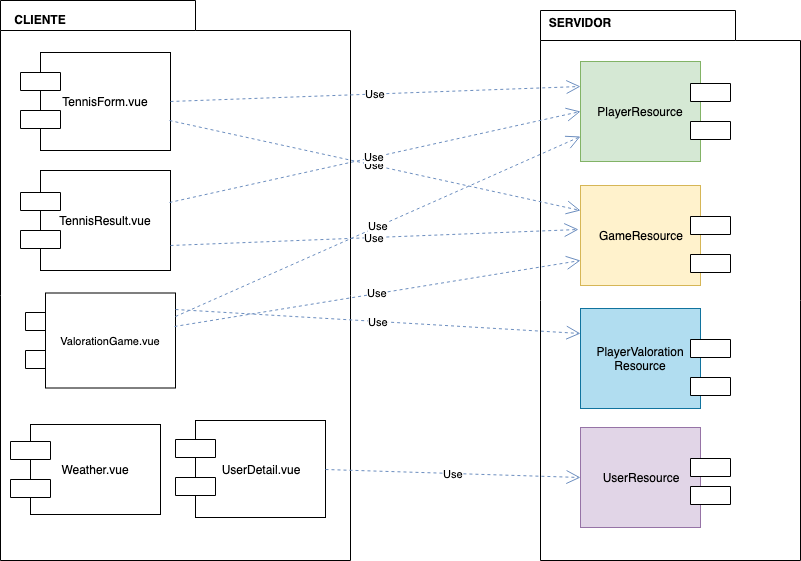

The diagram above was exported from draw.io. Its source (the exported page's mxGraphModel, read from the mxfile embedded in the PNG):
<mxGraphModel dx="918" dy="1701" grid="1" gridSize="10" guides="1" tooltips="1" connect="1" arrows="1" fold="1" page="1" pageScale="1" pageWidth="827" pageHeight="1169" math="0" shadow="0">
  <root>
    <mxCell id="0" />
    <mxCell id="1" parent="0" />
    <mxCell id="4OftyYT4Xu0uSEjtU4bf-14" value="" style="shape=folder;fontStyle=1;spacingTop=10;tabWidth=195;tabHeight=30;tabPosition=left;html=1;gradientColor=none;" parent="1" vertex="1">
      <mxGeometry x="540" y="-10" width="260" height="550" as="geometry" />
    </mxCell>
    <mxCell id="4OftyYT4Xu0uSEjtU4bf-13" value="" style="shape=folder;fontStyle=1;spacingTop=10;tabWidth=195;tabHeight=30;tabPosition=left;html=1;gradientColor=none;" parent="1" vertex="1">
      <mxGeometry y="-20" width="350" height="560" as="geometry" />
    </mxCell>
    <mxCell id="4OftyYT4Xu0uSEjtU4bf-1" value="TennisForm.vue" style="rounded=0;whiteSpace=wrap;html=1;" parent="1" vertex="1">
      <mxGeometry x="40" y="32" width="130" height="98" as="geometry" />
    </mxCell>
    <mxCell id="4OftyYT4Xu0uSEjtU4bf-12" value="TennisResult.vue" style="rounded=0;whiteSpace=wrap;html=1;" parent="1" vertex="1">
      <mxGeometry x="40" y="150" width="130" height="100" as="geometry" />
    </mxCell>
    <mxCell id="4OftyYT4Xu0uSEjtU4bf-15" value="CLIENTE" style="text;align=center;fontStyle=1;verticalAlign=middle;spacingLeft=3;spacingRight=3;strokeColor=none;rotatable=0;points=[[0,0.5],[1,0.5]];portConstraint=eastwest;gradientColor=none;" parent="1" vertex="1">
      <mxGeometry y="-13" width="80" height="26" as="geometry" />
    </mxCell>
    <mxCell id="4OftyYT4Xu0uSEjtU4bf-16" value="SERVIDOR" style="text;align=center;fontStyle=1;verticalAlign=middle;spacingLeft=3;spacingRight=3;strokeColor=none;rotatable=0;points=[[0,0.5],[1,0.5]];portConstraint=eastwest;gradientColor=none;" parent="1" vertex="1">
      <mxGeometry x="540" y="-10" width="80" height="26" as="geometry" />
    </mxCell>
    <mxCell id="4OftyYT4Xu0uSEjtU4bf-37" style="edgeStyle=orthogonalEdgeStyle;rounded=0;orthogonalLoop=1;jettySize=auto;html=1;exitX=0.75;exitY=1;exitDx=0;exitDy=0;entryX=0.75;entryY=1;entryDx=0;entryDy=0;" parent="1" source="4OftyYT4Xu0uSEjtU4bf-27" target="4OftyYT4Xu0uSEjtU4bf-27" edge="1">
      <mxGeometry relative="1" as="geometry">
        <mxPoint x="110" y="415" as="targetPoint" />
      </mxGeometry>
    </mxCell>
    <mxCell id="4OftyYT4Xu0uSEjtU4bf-27" value="UserDetail.vue" style="rounded=0;whiteSpace=wrap;html=1;" parent="1" vertex="1">
      <mxGeometry x="195" y="400" width="130" height="97" as="geometry" />
    </mxCell>
    <mxCell id="4OftyYT4Xu0uSEjtU4bf-42" value="Weather.vue" style="rounded=0;whiteSpace=wrap;html=1;" parent="1" vertex="1">
      <mxGeometry x="30" y="404" width="130" height="90" as="geometry" />
    </mxCell>
    <mxCell id="4OftyYT4Xu0uSEjtU4bf-60" value="GameResource" style="rounded=0;whiteSpace=wrap;html=1;fillColor=#fff2cc;strokeColor=#d6b656;" parent="1" vertex="1">
      <mxGeometry x="580" y="165" width="120" height="100" as="geometry" />
    </mxCell>
    <mxCell id="4OftyYT4Xu0uSEjtU4bf-73" value="PlayerResource" style="rounded=0;whiteSpace=wrap;html=1;fillColor=#d5e8d4;strokeColor=#82b366;" parent="1" vertex="1">
      <mxGeometry x="580" y="41" width="120" height="100" as="geometry" />
    </mxCell>
    <mxCell id="BBbeqQ1JuA1nMkCf6AvL-15" value="" style="verticalLabelPosition=bottom;verticalAlign=top;html=1;shape=mxgraph.basic.rect;fillColor=#ffffff;fillColor2=none;strokeColor=#000000;strokeWidth=1;size=20;indent=5;shadow=0;" vertex="1" parent="1">
      <mxGeometry x="20" y="52" width="40" height="18" as="geometry" />
    </mxCell>
    <mxCell id="BBbeqQ1JuA1nMkCf6AvL-16" value="" style="verticalLabelPosition=bottom;verticalAlign=top;html=1;shape=mxgraph.basic.rect;fillColor=#ffffff;fillColor2=none;strokeColor=#000000;strokeWidth=1;size=20;indent=5;shadow=0;" vertex="1" parent="1">
      <mxGeometry x="20" y="90" width="40" height="18" as="geometry" />
    </mxCell>
    <mxCell id="BBbeqQ1JuA1nMkCf6AvL-17" value="" style="verticalLabelPosition=bottom;verticalAlign=top;html=1;shape=mxgraph.basic.rect;fillColor=#ffffff;fillColor2=none;strokeColor=#000000;strokeWidth=1;size=20;indent=5;shadow=0;" vertex="1" parent="1">
      <mxGeometry x="20" y="172" width="40" height="18" as="geometry" />
    </mxCell>
    <mxCell id="BBbeqQ1JuA1nMkCf6AvL-18" value="" style="verticalLabelPosition=bottom;verticalAlign=top;html=1;shape=mxgraph.basic.rect;fillColor=#ffffff;fillColor2=none;strokeColor=#000000;strokeWidth=1;size=20;indent=5;shadow=0;" vertex="1" parent="1">
      <mxGeometry x="20" y="210" width="40" height="18" as="geometry" />
    </mxCell>
    <mxCell id="BBbeqQ1JuA1nMkCf6AvL-19" value="" style="verticalLabelPosition=bottom;verticalAlign=top;html=1;shape=mxgraph.basic.rect;fillColor=#ffffff;fillColor2=none;strokeColor=#000000;strokeWidth=1;size=20;indent=5;shadow=0;" vertex="1" parent="1">
      <mxGeometry x="175" y="419" width="40" height="18" as="geometry" />
    </mxCell>
    <mxCell id="BBbeqQ1JuA1nMkCf6AvL-20" value="" style="verticalLabelPosition=bottom;verticalAlign=top;html=1;shape=mxgraph.basic.rect;fillColor=#ffffff;fillColor2=none;strokeColor=#000000;strokeWidth=1;size=20;indent=5;shadow=0;" vertex="1" parent="1">
      <mxGeometry x="175" y="457" width="40" height="18" as="geometry" />
    </mxCell>
    <mxCell id="BBbeqQ1JuA1nMkCf6AvL-21" value="" style="verticalLabelPosition=bottom;verticalAlign=top;html=1;shape=mxgraph.basic.rect;fillColor=#ffffff;fillColor2=none;strokeColor=#000000;strokeWidth=1;size=20;indent=5;shadow=0;" vertex="1" parent="1">
      <mxGeometry x="25" y="292" width="40" height="18" as="geometry" />
    </mxCell>
    <mxCell id="BBbeqQ1JuA1nMkCf6AvL-22" value="" style="verticalLabelPosition=bottom;verticalAlign=top;html=1;shape=mxgraph.basic.rect;fillColor=#ffffff;fillColor2=none;strokeColor=#000000;strokeWidth=1;size=20;indent=5;shadow=0;" vertex="1" parent="1">
      <mxGeometry x="25" y="330" width="40" height="18" as="geometry" />
    </mxCell>
    <mxCell id="BBbeqQ1JuA1nMkCf6AvL-25" value="" style="verticalLabelPosition=bottom;verticalAlign=top;html=1;shape=mxgraph.basic.rect;fillColor=#ffffff;fillColor2=none;strokeColor=#000000;strokeWidth=1;size=20;indent=5;shadow=0;" vertex="1" parent="1">
      <mxGeometry x="10" y="421" width="40" height="18" as="geometry" />
    </mxCell>
    <mxCell id="BBbeqQ1JuA1nMkCf6AvL-26" value="" style="verticalLabelPosition=bottom;verticalAlign=top;html=1;shape=mxgraph.basic.rect;fillColor=#ffffff;fillColor2=none;strokeColor=#000000;strokeWidth=1;size=20;indent=5;shadow=0;" vertex="1" parent="1">
      <mxGeometry x="10" y="459" width="40" height="18" as="geometry" />
    </mxCell>
    <mxCell id="BBbeqQ1JuA1nMkCf6AvL-29" value="" style="verticalLabelPosition=bottom;verticalAlign=top;html=1;shape=mxgraph.basic.rect;fillColor=#ffffff;fillColor2=none;strokeColor=#000000;strokeWidth=1;size=20;indent=5;shadow=0;" vertex="1" parent="1">
      <mxGeometry x="690" y="63" width="40" height="18" as="geometry" />
    </mxCell>
    <mxCell id="BBbeqQ1JuA1nMkCf6AvL-30" value="" style="verticalLabelPosition=bottom;verticalAlign=top;html=1;shape=mxgraph.basic.rect;fillColor=#ffffff;fillColor2=none;strokeColor=#000000;strokeWidth=1;size=20;indent=5;shadow=0;" vertex="1" parent="1">
      <mxGeometry x="690" y="101" width="40" height="18" as="geometry" />
    </mxCell>
    <mxCell id="BBbeqQ1JuA1nMkCf6AvL-31" value="" style="verticalLabelPosition=bottom;verticalAlign=top;html=1;shape=mxgraph.basic.rect;fillColor=#ffffff;fillColor2=none;strokeColor=#000000;strokeWidth=1;size=20;indent=5;shadow=0;" vertex="1" parent="1">
      <mxGeometry x="690" y="196" width="40" height="18" as="geometry" />
    </mxCell>
    <mxCell id="BBbeqQ1JuA1nMkCf6AvL-32" value="" style="verticalLabelPosition=bottom;verticalAlign=top;html=1;shape=mxgraph.basic.rect;fillColor=#ffffff;fillColor2=none;strokeColor=#000000;strokeWidth=1;size=20;indent=5;shadow=0;" vertex="1" parent="1">
      <mxGeometry x="690" y="234" width="40" height="18" as="geometry" />
    </mxCell>
    <mxCell id="BBbeqQ1JuA1nMkCf6AvL-44" value="&lt;span style=&quot;font-size: 11px&quot;&gt;ValorationGame.vue&lt;/span&gt;" style="rounded=0;whiteSpace=wrap;html=1;" vertex="1" parent="1">
      <mxGeometry x="45" y="272.5" width="130" height="95" as="geometry" />
    </mxCell>
    <mxCell id="BBbeqQ1JuA1nMkCf6AvL-54" value="UserResource" style="rounded=0;whiteSpace=wrap;html=1;fillColor=#e1d5e7;strokeColor=#9673a6;" vertex="1" parent="1">
      <mxGeometry x="580" y="407" width="120" height="100" as="geometry" />
    </mxCell>
    <mxCell id="BBbeqQ1JuA1nMkCf6AvL-55" value="" style="verticalLabelPosition=bottom;verticalAlign=top;html=1;shape=mxgraph.basic.rect;fillColor=#ffffff;fillColor2=none;strokeColor=#000000;strokeWidth=1;size=20;indent=5;shadow=0;" vertex="1" parent="1">
      <mxGeometry x="690" y="438" width="40" height="18" as="geometry" />
    </mxCell>
    <mxCell id="BBbeqQ1JuA1nMkCf6AvL-56" value="" style="verticalLabelPosition=bottom;verticalAlign=top;html=1;shape=mxgraph.basic.rect;fillColor=#ffffff;fillColor2=none;strokeColor=#000000;strokeWidth=1;size=20;indent=5;shadow=0;" vertex="1" parent="1">
      <mxGeometry x="690" y="466" width="40" height="18" as="geometry" />
    </mxCell>
    <mxCell id="BBbeqQ1JuA1nMkCf6AvL-61" value="Use" style="endArrow=open;endSize=12;dashed=1;html=1;fillColor=#dae8fc;strokeColor=#6c8ebf;exitX=1;exitY=0.5;exitDx=0;exitDy=0;entryX=0;entryY=0.25;entryDx=0;entryDy=0;" edge="1" parent="1" source="4OftyYT4Xu0uSEjtU4bf-1" target="4OftyYT4Xu0uSEjtU4bf-73">
      <mxGeometry width="160" relative="1" as="geometry">
        <mxPoint x="180" y="67" as="sourcePoint" />
        <mxPoint x="630" y="67" as="targetPoint" />
      </mxGeometry>
    </mxCell>
    <mxCell id="BBbeqQ1JuA1nMkCf6AvL-77" value="PlayerValoration&lt;br&gt;Resource&lt;br&gt;" style="rounded=0;whiteSpace=wrap;html=1;fillColor=#b1ddf0;strokeColor=#10739e;" vertex="1" parent="1">
      <mxGeometry x="580" y="288" width="120" height="100" as="geometry" />
    </mxCell>
    <mxCell id="BBbeqQ1JuA1nMkCf6AvL-78" value="" style="verticalLabelPosition=bottom;verticalAlign=top;html=1;shape=mxgraph.basic.rect;fillColor2=none;strokeWidth=1;size=20;indent=5;shadow=0;" vertex="1" parent="1">
      <mxGeometry x="690" y="319" width="40" height="18" as="geometry" />
    </mxCell>
    <mxCell id="BBbeqQ1JuA1nMkCf6AvL-79" value="" style="verticalLabelPosition=bottom;verticalAlign=top;html=1;shape=mxgraph.basic.rect;fillColor2=none;strokeWidth=1;size=20;indent=5;shadow=0;" vertex="1" parent="1">
      <mxGeometry x="690" y="357" width="40" height="18" as="geometry" />
    </mxCell>
    <mxCell id="BBbeqQ1JuA1nMkCf6AvL-82" value="Use" style="endArrow=open;endSize=12;dashed=1;html=1;fillColor=#dae8fc;strokeColor=#6c8ebf;exitX=0.992;exitY=0.694;exitDx=0;exitDy=0;entryX=0;entryY=0.25;entryDx=0;entryDy=0;exitPerimeter=0;" edge="1" parent="1" source="4OftyYT4Xu0uSEjtU4bf-1" target="4OftyYT4Xu0uSEjtU4bf-60">
      <mxGeometry width="160" relative="1" as="geometry">
        <mxPoint x="180" y="91" as="sourcePoint" />
        <mxPoint x="590" y="107" as="targetPoint" />
      </mxGeometry>
    </mxCell>
    <mxCell id="BBbeqQ1JuA1nMkCf6AvL-83" value="Use" style="endArrow=open;endSize=12;dashed=1;html=1;fillColor=#dae8fc;strokeColor=#6c8ebf;exitX=0.992;exitY=0.32;exitDx=0;exitDy=0;entryX=0;entryY=0.5;entryDx=0;entryDy=0;exitPerimeter=0;" edge="1" parent="1" source="4OftyYT4Xu0uSEjtU4bf-12" target="4OftyYT4Xu0uSEjtU4bf-73">
      <mxGeometry width="160" relative="1" as="geometry">
        <mxPoint x="179" y="110" as="sourcePoint" />
        <mxPoint x="590" y="245" as="targetPoint" />
      </mxGeometry>
    </mxCell>
    <mxCell id="BBbeqQ1JuA1nMkCf6AvL-84" value="Use" style="endArrow=open;endSize=12;dashed=1;html=1;fillColor=#dae8fc;strokeColor=#6c8ebf;exitX=1;exitY=0.75;exitDx=0;exitDy=0;entryX=-0.017;entryY=0.44;entryDx=0;entryDy=0;entryPerimeter=0;" edge="1" parent="1" source="4OftyYT4Xu0uSEjtU4bf-12" target="4OftyYT4Xu0uSEjtU4bf-60">
      <mxGeometry width="160" relative="1" as="geometry">
        <mxPoint x="179" y="192" as="sourcePoint" />
        <mxPoint x="590" y="132" as="targetPoint" />
      </mxGeometry>
    </mxCell>
    <mxCell id="BBbeqQ1JuA1nMkCf6AvL-85" value="Use" style="endArrow=open;endSize=12;dashed=1;html=1;fillColor=#dae8fc;strokeColor=#6c8ebf;exitX=1;exitY=0.5;exitDx=0;exitDy=0;entryX=0;entryY=0.5;entryDx=0;entryDy=0;" edge="1" parent="1" source="4OftyYT4Xu0uSEjtU4bf-27" target="BBbeqQ1JuA1nMkCf6AvL-54">
      <mxGeometry width="160" relative="1" as="geometry">
        <mxPoint x="180" y="235" as="sourcePoint" />
        <mxPoint x="588" y="264" as="targetPoint" />
      </mxGeometry>
    </mxCell>
    <mxCell id="BBbeqQ1JuA1nMkCf6AvL-86" value="Use" style="endArrow=open;endSize=12;dashed=1;html=1;fillColor=#dae8fc;strokeColor=#6c8ebf;exitX=0.992;exitY=0.353;exitDx=0;exitDy=0;entryX=0;entryY=0.75;entryDx=0;entryDy=0;exitPerimeter=0;" edge="1" parent="1" source="BBbeqQ1JuA1nMkCf6AvL-44" target="4OftyYT4Xu0uSEjtU4bf-60">
      <mxGeometry width="160" relative="1" as="geometry">
        <mxPoint x="180" y="330" as="sourcePoint" />
        <mxPoint x="590" y="382" as="targetPoint" />
      </mxGeometry>
    </mxCell>
    <mxCell id="BBbeqQ1JuA1nMkCf6AvL-87" value="Use" style="endArrow=open;endSize=12;dashed=1;html=1;fillColor=#dae8fc;strokeColor=#6c8ebf;exitX=1;exitY=0.25;exitDx=0;exitDy=0;entryX=0;entryY=0.75;entryDx=0;entryDy=0;" edge="1" parent="1" source="BBbeqQ1JuA1nMkCf6AvL-44" target="4OftyYT4Xu0uSEjtU4bf-73">
      <mxGeometry width="160" relative="1" as="geometry">
        <mxPoint x="179" y="436" as="sourcePoint" />
        <mxPoint x="590" y="295" as="targetPoint" />
      </mxGeometry>
    </mxCell>
    <mxCell id="BBbeqQ1JuA1nMkCf6AvL-88" value="Use" style="endArrow=open;endSize=12;dashed=1;html=1;fillColor=#dae8fc;strokeColor=#6c8ebf;exitX=1;exitY=0.174;exitDx=0;exitDy=0;entryX=0;entryY=0.25;entryDx=0;entryDy=0;exitPerimeter=0;" edge="1" parent="1" source="BBbeqQ1JuA1nMkCf6AvL-44" target="BBbeqQ1JuA1nMkCf6AvL-77">
      <mxGeometry width="160" relative="1" as="geometry">
        <mxPoint x="179" y="436" as="sourcePoint" />
        <mxPoint x="590" y="295" as="targetPoint" />
      </mxGeometry>
    </mxCell>
  </root>
</mxGraphModel>